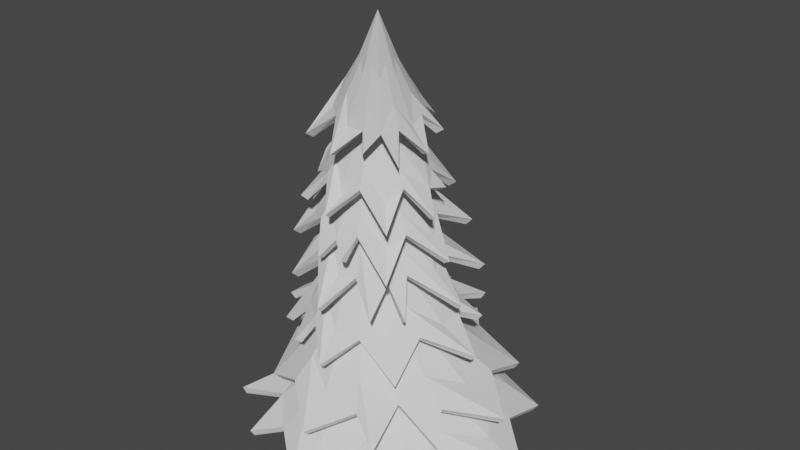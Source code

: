 # Source: arbol.blend  (saved by Blender 2.91.10; exported with 4.5.12 LTS)
import bpy
from mathutils import Matrix  # noqa: F401  (used for matrix-valued properties, if any)

bpy.ops.wm.read_factory_settings(use_empty=True)
scene = bpy.context.scene
scene.name = 'Scene'

# ---- collections
col_collection = bpy.data.collections.new('Collection'); scene.collection.children.link(col_collection)

# ---- world
world_world = bpy.data.worlds.new('World'); scene.world = world_world
world_world.use_nodes = True; world_world.node_tree.nodes.clear()
_N = world_world.node_tree.nodes; _L = world_world.node_tree.links
n0 = _N.new('ShaderNodeOutputWorld'); n0.name = 'World Output'; n0.location = (300, 300)
n1 = _N.new('ShaderNodeBackground'); n1.name = 'Background'; n1.location = (10, 300)
n1.inputs[0].default_value = (0.05088, 0.05088, 0.05088, 1.0)
_L.new(n1.outputs[0], n0.inputs[0])
n0.is_active_output = True
world_world.color = (0.05088, 0.05088, 0.05088)
world_world.use_sun_shadow = False
world_world.sun_shadow_jitter_overblur = 0.0

# ---- meshes
me_cylinder_001 = bpy.data.meshes.new('Cylinder.001')
me_cylinder_001.from_pydata([(0.13, 2.674, -1.0), (0.8692, 1.987, -1.0), (2.131, 1.936, -1.0), (2.02, 0.8367, -1.0), (2.447, -0.06502, -1.0), (2.02, -0.8367, -1.0), (1.871, -2.001, -1.0), (0.8367, -2.02, -1.0), (2.859e-07, -2.577, -1.0), (-0.6416, -1.922, -1.0), (1.678, -2.308, 13.93), (-1.871, -1.969, -1.0), (-2.02, -0.8367, -1.0), (-2.479, -0.2926, -1.0), (-2.02, 0.8367, -1.0), (-2.294, 1.579, -1.0), (-0.8367, 2.02, -1.0), (0.6719, -1.084, 12.49), (0.264, 1.401, 0.741), (0.216, -0.647, 10.74), (-0.3359, -0.1855, 8.269), (-0.5999, 0.2129, 5.918), (-0.192, 0.7913, 3.427), (0.7335, 1.304, 0.7783), (0.804, -1.098, 12.45), (0.1642, 0.7063, 3.482), (-0.3351, 0.1632, 5.875), (-0.1299, -0.2236, 8.237), (0.3661, -0.6697, 10.71), (1.132, 1.034, 0.7944), (0.916, -1.16, 12.4), (0.4661, 0.4928, 3.499), (-0.1106, 0.01499, 5.829), (0.04475, -0.3381, 8.2), (0.4935, -0.7482, 10.66), (1.398, 0.6339, 0.7869), (0.9909, -1.261, 12.34), (0.6679, 0.1831, 3.477), (0.03937, -0.2091, 5.788), (0.1615, -0.5116, 8.165), (0.5785, -0.8707, 10.62), (1.491, 0.163, 0.7569), (1.017, -1.386, 12.29), (0.7387, -0.1754, 3.418), (0.09204, -0.4751, 5.757), (0.2024, -0.7177, 8.137), (0.6084, -1.018, 10.58), (1.398, -0.3063, 0.709), (0.9909, -1.516, 12.24), (0.6679, -0.5283, 3.331), (0.03937, -0.7423, 5.742), (0.1615, -0.925, 8.12), (0.5785, -1.169, 10.55), (1.132, -0.7027, 0.6505), (0.916, -1.63, 12.22), (0.4661, -0.8218, 3.23), (-0.1106, -0.9702, 5.744), (0.04475, -1.102, 8.117), (0.4935, -1.299, 10.53), (0.7335, -0.9659, 0.5902), (0.804, -1.712, 12.22), (0.1642, -1.011, 3.129), (-0.3351, -1.124, 5.763), (-0.1299, -1.222, 8.128), (0.3661, -1.39, 10.54), (0.264, -1.056, 0.5374), (0.6719, -1.749, 12.24), (-0.192, -1.068, 3.046), (-0.5999, -1.18, 5.797), (-0.3359, -1.266, 8.151), (0.216, -1.426, 10.56), (-0.2056, -0.9584, 0.5001), (0.5398, -1.735, 12.28), (-0.5481, -0.9828, 2.991), (-0.8647, -1.131, 5.84), (-0.542, -1.228, 8.183), (0.06579, -1.404, 10.6), (-0.6036, -0.6889, 0.484), (0.4278, -1.673, 12.33), (-0.8501, -0.7692, 2.973), (-1.089, -0.9825, 5.886), (-0.7167, -1.113, 8.219), (-0.06152, -1.325, 10.64), (-0.8696, -0.2883, 0.4915), (0.3529, -1.572, 12.39), (-1.052, -0.4596, 2.996), (-1.239, -0.7584, 5.927), (-0.8334, -0.9397, 8.254), (-0.1466, -1.203, 10.69), (-0.963, 0.1825, 0.5215), (0.3267, -1.447, 12.45), (-1.123, -0.101, 3.055), (-1.292, -0.4925, 5.958), (-0.8743, -0.7336, 8.282), (-0.1765, -1.055, 10.73), (-0.8696, 0.6519, 0.5694), (0.3529, -1.318, 12.49), (-1.052, 0.2519, 3.142), (-1.239, -0.2252, 5.973), (-0.8334, -0.5263, 8.299), (-0.1466, -0.9044, 10.76), (-0.6036, 1.048, 0.6279), (0.4278, -1.203, 12.51), (-0.8501, 0.5454, 3.243), (-1.089, 0.002667, 5.971), (-0.7167, -0.3493, 8.303), (-0.06152, -0.774, 10.77), (-0.2056, 1.311, 0.6882), (0.5398, -1.122, 12.52), (-0.5481, 0.7348, 3.343), (-0.8647, 0.1565, 5.952), (-0.542, -0.2297, 8.292), (0.06579, -0.6837, 10.77)], [], [(16, 107, 18, 0), (2, 29, 35, 3), (3, 35, 41, 4), (4, 41, 47, 5), (5, 47, 53, 6), (6, 53, 59, 7), (7, 59, 65, 8), (8, 65, 71, 9), (9, 71, 77, 11), (11, 77, 83, 12), (12, 83, 89, 13), (13, 89, 95, 14), (14, 95, 101, 15), (15, 101, 107, 16), (0, 18, 23, 1), (0, 1, 2, 3, 4, 5, 6, 7, 8, 9, 11, 12, 13, 14, 15, 16), (1, 23, 29, 2), (102, 10, 108), (96, 10, 102), (90, 10, 96), (84, 10, 90), (78, 10, 84), (72, 10, 78), (66, 10, 72), (60, 10, 66), (54, 10, 60), (48, 10, 54), (42, 10, 48), (36, 10, 42), (30, 10, 36), (24, 10, 30), (17, 10, 24), (108, 17, 19, 112), (112, 19, 20, 111), (111, 20, 21, 110), (110, 21, 22, 109), (109, 22, 18, 107), (102, 108, 112, 106), (106, 112, 111, 105), (105, 111, 110, 104), (104, 110, 109, 103), (103, 109, 107, 101), (96, 102, 106, 100), (100, 106, 105, 99), (99, 105, 104, 98), (98, 104, 103, 97), (97, 103, 101, 95), (90, 96, 100, 94), (94, 100, 99, 93), (93, 99, 98, 92), (92, 98, 97, 91), (91, 97, 95, 89), (84, 90, 94, 88), (88, 94, 93, 87), (87, 93, 92, 86), (86, 92, 91, 85), (85, 91, 89, 83), (78, 84, 88, 82), (82, 88, 87, 81), (81, 87, 86, 80), (80, 86, 85, 79), (79, 85, 83, 77), (72, 78, 82, 76), (76, 82, 81, 75), (75, 81, 80, 74), (74, 80, 79, 73), (73, 79, 77, 71), (66, 72, 76, 70), (70, 76, 75, 69), (69, 75, 74, 68), (68, 74, 73, 67), (67, 73, 71, 65), (60, 66, 70, 64), (64, 70, 69, 63), (63, 69, 68, 62), (62, 68, 67, 61), (61, 67, 65, 59), (54, 60, 64, 58), (58, 64, 63, 57), (57, 63, 62, 56), (56, 62, 61, 55), (55, 61, 59, 53), (48, 54, 58, 52), (52, 58, 57, 51), (51, 57, 56, 50), (50, 56, 55, 49), (49, 55, 53, 47), (42, 48, 52, 46), (46, 52, 51, 45), (45, 51, 50, 44), (44, 50, 49, 43), (43, 49, 47, 41), (36, 42, 46, 40), (40, 46, 45, 39), (39, 45, 44, 38), (38, 44, 43, 37), (37, 43, 41, 35), (30, 36, 40, 34), (34, 40, 39, 33), (33, 39, 38, 32), (32, 38, 37, 31), (31, 37, 35, 29), (24, 30, 34, 28), (28, 34, 33, 27), (27, 33, 32, 26), (26, 32, 31, 25), (25, 31, 29, 23), (17, 24, 28, 19), (19, 28, 27, 20), (20, 27, 26, 21), (21, 26, 25, 22), (22, 25, 23, 18), (108, 10, 17)])
_uv = me_cylinder_001.uv_layers.new(name='UVMap')
_uv.uv.foreach_set('vector', [0.0625, 0.5, 0.0625, 0.5503, 0.0, 0.5503, 0.0, 0.5, 0.875, 0.5, 0.875, 0.5503, 0.8125, 0.5503, 0.8125, 0.5, 0.8125, 0.5, 0.8125, 0.5503, 0.75, 0.5503, 0.75, 0.5, 0.75, 0.5, 0.75, 0.5503, 0.6875, 0.5503, 0.6875, 0.5, 0.6875, 0.5, 0.6875, 0.5503, 0.625, 0.5503, 0.625, 0.5, 0.625, 0.5, 0.625, 0.5503, 0.5625, 0.5503, 0.5625, 0.5, 0.5625, 0.5, 0.5625, 0.5503, 0.5, 0.5503, 0.5, 0.5, 0.5, 0.5, 0.5, 0.5503, 0.4375, 0.5503, 0.4375, 0.5, 0.4375, 0.5, 0.4375, 0.5503, 0.375, 0.5503, 0.375, 0.5, 0.375, 0.5, 0.375, 0.5503, 0.3125, 0.5503, 0.3125, 0.5, 0.3125, 0.5, 0.3125, 0.5503, 0.25, 0.5503, 0.25, 0.5, 0.25, 0.5, 0.25, 0.5503, 0.1875, 0.5503, 0.1875, 0.5, 0.1875, 0.5, 0.1875, 0.5503, 0.125, 0.5503, 0.125, 0.5, 0.125, 0.5, 0.125, 0.5503, 0.0625, 0.5503, 0.0625, 0.5, 1.0, 0.5, 1.0, 0.5503, 0.9375, 0.5503, 0.9375, 0.5, 0.75, 0.49, 0.8418, 0.4717, 0.9197, 0.4197, 0.9717, 0.3418, 0.99, 0.25, 0.9717, 0.1582, 0.9197, 0.08029, 0.8418, 0.02827, 0.75, 0.01, 0.6582, 0.02827, 0.5803, 0.08029, 0.5283, 0.1582, 0.51, 0.25, 0.5283, 0.3418, 0.5803, 0.4197, 0.6582, 0.4717, 0.9375, 0.5, 0.9375, 0.5503, 0.875, 0.5503, 0.875, 0.5, 0.125, 0.9497, 0.0625, 1.0, 0.0625, 0.9497, 0.1875, 0.9497, 0.125, 1.0, 0.125, 0.9497, 0.25, 0.9497, 0.1875, 1.0, 0.1875, 0.9497, 0.3125, 0.9497, 0.25, 1.0, 0.25, 0.9497, 0.375, 0.9497, 0.3125, 1.0, 0.3125, 0.9497, 0.4375, 0.9497, 0.375, 1.0, 0.375, 0.9497, 0.5, 0.9497, 0.4375, 1.0, 0.4375, 0.9497, 0.5625, 0.9497, 0.5, 1.0, 0.5, 0.9497, 0.625, 0.9497, 0.5625, 1.0, 0.5625, 0.9497, 0.6875, 0.9497, 0.625, 1.0, 0.625, 0.9497, 0.75, 0.9497, 0.6875, 1.0, 0.6875, 0.9497, 0.8125, 0.9497, 0.75, 1.0, 0.75, 0.9497, 0.875, 0.9497, 0.8125, 1.0, 0.8125, 0.9497, 0.9375, 0.9497, 0.875, 1.0, 0.875, 0.9497, 1.0, 0.9497, 0.9375, 1.0, 0.9375, 0.9497, 0.0625, 0.9497, 0.0, 0.9497, 0.0, 0.8698, 0.0625, 0.8698, 0.0625, 0.8698, 0.0, 0.8698, 0.0, 0.7899, 0.0625, 0.7899, 0.0625, 0.7899, 0.0, 0.7899, 0.0, 0.7101, 0.0625, 0.7101, 0.0625, 0.7101, 0.0, 0.7101, 0.0, 0.6302, 0.0625, 0.6302, 0.0625, 0.6302, 0.0, 0.6302, 0.0, 0.5503, 0.0625, 0.5503, 0.125, 0.9497, 0.0625, 0.9497, 0.0625, 0.8698, 0.125, 0.8698, 0.125, 0.8698, 0.0625, 0.8698, 0.0625, 0.7899, 0.125, 0.7899, 0.125, 0.7899, 0.0625, 0.7899, 0.0625, 0.7101, 0.125, 0.7101, 0.125, 0.7101, 0.0625, 0.7101, 0.0625, 0.6302, 0.125, 0.6302, 0.125, 0.6302, 0.0625, 0.6302, 0.0625, 0.5503, 0.125, 0.5503, 0.1875, 0.9497, 0.125, 0.9497, 0.125, 0.8698, 0.1875, 0.8698, 0.1875, 0.8698, 0.125, 0.8698, 0.125, 0.7899, 0.1875, 0.7899, 0.1875, 0.7899, 0.125, 0.7899, 0.125, 0.7101, 0.1875, 0.7101, 0.1875, 0.7101, 0.125, 0.7101, 0.125, 0.6302, 0.1875, 0.6302, 0.1875, 0.6302, 0.125, 0.6302, 0.125, 0.5503, 0.1875, 0.5503, 0.25, 0.9497, 0.1875, 0.9497, 0.1875, 0.8698, 0.25, 0.8698, 0.25, 0.8698, 0.1875, 0.8698, 0.1875, 0.7899, 0.25, 0.7899, 0.25, 0.7899, 0.1875, 0.7899, 0.1875, 0.7101, 0.25, 0.7101, 0.25, 0.7101, 0.1875, 0.7101, 0.1875, 0.6302, 0.25, 0.6302, 0.25, 0.6302, 0.1875, 0.6302, 0.1875, 0.5503, 0.25, 0.5503, 0.3125, 0.9497, 0.25, 0.9497, 0.25, 0.8698, 0.3125, 0.8698, 0.3125, 0.8698, 0.25, 0.8698, 0.25, 0.7899, 0.3125, 0.7899, 0.3125, 0.7899, 0.25, 0.7899, 0.25, 0.7101, 0.3125, 0.7101, 0.3125, 0.7101, 0.25, 0.7101, 0.25, 0.6302, 0.3125, 0.6302, 0.3125, 0.6302, 0.25, 0.6302, 0.25, 0.5503, 0.3125, 0.5503, 0.375, 0.9497, 0.3125, 0.9497, 0.3125, 0.8698, 0.375, 0.8698, 0.375, 0.8698, 0.3125, 0.8698, 0.3125, 0.7899, 0.375, 0.7899, 0.375, 0.7899, 0.3125, 0.7899, 0.3125, 0.7101, 0.375, 0.7101, 0.375, 0.7101, 0.3125, 0.7101, 0.3125, 0.6302, 0.375, 0.6302, 0.375, 0.6302, 0.3125, 0.6302, 0.3125, 0.5503, 0.375, 0.5503, 0.4375, 0.9497, 0.375, 0.9497, 0.375, 0.8698, 0.4375, 0.8698, 0.4375, 0.8698, 0.375, 0.8698, 0.375, 0.7899, 0.4375, 0.7899, 0.4375, 0.7899, 0.375, 0.7899, 0.375, 0.7101, 0.4375, 0.7101, 0.4375, 0.7101, 0.375, 0.7101, 0.375, 0.6302, 0.4375, 0.6302, 0.4375, 0.6302, 0.375, 0.6302, 0.375, 0.5503, 0.4375, 0.5503, 0.5, 0.9497, 0.4375, 0.9497, 0.4375, 0.8698, 0.5, 0.8698, 0.5, 0.8698, 0.4375, 0.8698, 0.4375, 0.7899, 0.5, 0.7899, 0.5, 0.7899, 0.4375, 0.7899, 0.4375, 0.7101, 0.5, 0.7101, 0.5, 0.7101, 0.4375, 0.7101, 0.4375, 0.6302, 0.5, 0.6302, 0.5, 0.6302, 0.4375, 0.6302, 0.4375, 0.5503, 0.5, 0.5503, 0.5625, 0.9497, 0.5, 0.9497, 0.5, 0.8698, 0.5625, 0.8698, 0.5625, 0.8698, 0.5, 0.8698, 0.5, 0.7899, 0.5625, 0.7899, 0.5625, 0.7899, 0.5, 0.7899, 0.5, 0.7101, 0.5625, 0.7101, 0.5625, 0.7101, 0.5, 0.7101, 0.5, 0.6302, 0.5625, 0.6302, 0.5625, 0.6302, 0.5, 0.6302, 0.5, 0.5503, 0.5625, 0.5503, 0.625, 0.9497, 0.5625, 0.9497, 0.5625, 0.8698, 0.625, 0.8698, 0.625, 0.8698, 0.5625, 0.8698, 0.5625, 0.7899, 0.625, 0.7899, 0.625, 0.7899, 0.5625, 0.7899, 0.5625, 0.7101, 0.625, 0.7101, 0.625, 0.7101, 0.5625, 0.7101, 0.5625, 0.6302, 0.625, 0.6302, 0.625, 0.6302, 0.5625, 0.6302, 0.5625, 0.5503, 0.625, 0.5503, 0.6875, 0.9497, 0.625, 0.9497, 0.625, 0.8698, 0.6875, 0.8698, 0.6875, 0.8698, 0.625, 0.8698, 0.625, 0.7899, 0.6875, 0.7899, 0.6875, 0.7899, 0.625, 0.7899, 0.625, 0.7101, 0.6875, 0.7101, 0.6875, 0.7101, 0.625, 0.7101, 0.625, 0.6302, 0.6875, 0.6302, 0.6875, 0.6302, 0.625, 0.6302, 0.625, 0.5503, 0.6875, 0.5503, 0.75, 0.9497, 0.6875, 0.9497, 0.6875, 0.8698, 0.75, 0.8698, 0.75, 0.8698, 0.6875, 0.8698, 0.6875, 0.7899, 0.75, 0.7899, 0.75, 0.7899, 0.6875, 0.7899, 0.6875, 0.7101, 0.75, 0.7101, 0.75, 0.7101, 0.6875, 0.7101, 0.6875, 0.6302, 0.75, 0.6302, 0.75, 0.6302, 0.6875, 0.6302, 0.6875, 0.5503, 0.75, 0.5503, 0.8125, 0.9497, 0.75, 0.9497, 0.75, 0.8698, 0.8125, 0.8698, 0.8125, 0.8698, 0.75, 0.8698, 0.75, 0.7899, 0.8125, 0.7899, 0.8125, 0.7899, 0.75, 0.7899, 0.75, 0.7101, 0.8125, 0.7101, 0.8125, 0.7101, 0.75, 0.7101, 0.75, 0.6302, 0.8125, 0.6302, 0.8125, 0.6302, 0.75, 0.6302, 0.75, 0.5503, 0.8125, 0.5503, 0.875, 0.9497, 0.8125, 0.9497, 0.8125, 0.8698, 0.875, 0.8698, 0.875, 0.8698, 0.8125, 0.8698, 0.8125, 0.7899, 0.875, 0.7899, 0.875, 0.7899, 0.8125, 0.7899, 0.8125, 0.7101, 0.875, 0.7101, 0.875, 0.7101, 0.8125, 0.7101, 0.8125, 0.6302, 0.875, 0.6302, 0.875, 0.6302, 0.8125, 0.6302, 0.8125, 0.5503, 0.875, 0.5503, 0.9375, 0.9497, 0.875, 0.9497, 0.875, 0.8698, 0.9375, 0.8698, 0.9375, 0.8698, 0.875, 0.8698, 0.875, 0.7899, 0.9375, 0.7899, 0.9375, 0.7899, 0.875, 0.7899, 0.875, 0.7101, 0.9375, 0.7101, 0.9375, 0.7101, 0.875, 0.7101, 0.875, 0.6302, 0.9375, 0.6302, 0.9375, 0.6302, 0.875, 0.6302, 0.875, 0.5503, 0.9375, 0.5503, 1.0, 0.9497, 0.9375, 0.9497, 0.9375, 0.8698, 1.0, 0.8698, 1.0, 0.8698, 0.9375, 0.8698, 0.9375, 0.7899, 1.0, 0.7899, 1.0, 0.7899, 0.9375, 0.7899, 0.9375, 0.7101, 1.0, 0.7101, 1.0, 0.7101, 0.9375, 0.7101, 0.9375, 0.6302, 1.0, 0.6302, 1.0, 0.6302, 0.9375, 0.6302, 0.9375, 0.5503, 1.0, 0.5503, 0.0625, 0.9497, 0.0, 1.0, 0.0, 0.9497])
me_cylinder_001.use_remesh_fix_poles = True
me_cylinder_001.use_remesh_preserve_attributes = False
me_cylinder_001.use_mirror_vertex_groups = False
me_cylinder_001.update()
me_cylinder_002 = bpy.data.meshes.new('Cylinder.002')
me_cylinder_002.from_pydata([(-0.411, 4.542, -4.045), (0.1288, 0.7237, -0.6983), (1.708, 3.793, -4.007), (0.4287, 0.6644, -0.6679), (3.308, 3.916, -4.903), (0.6852, 0.4956, -0.6597), (3.517, 1.976, -4.096), (0.8593, 0.243, -0.6751), (4.84, 0.8768, -4.71), (0.9246, -0.05492, -0.7116), (3.512, -0.5872, -4.149), (0.871, -0.3529, -0.7637), (2.762, -2.916, -4.752), (0.7067, -0.6055, -0.8235), (1.697, -2.396, -4.135), (0.4568, -0.7743, -0.8818), (0.4785, -3.453, -4.796), (0.1592, -0.8335, -0.9299), (-0.8649, -2.39, -4.061), (-0.1407, -0.7743, -0.9603), (-2.329, -1.92, -4.717), (-0.3972, -0.6055, -0.9685), (-2.674, -0.5739, -3.972), (-0.5714, -0.3529, -0.9532), (-3.746, 0.8947, -4.393), (-0.6366, -0.05492, -0.9167), (-2.669, 1.99, -3.919), (-0.583, 0.243, -0.8645), (-2.313, 4.066, -4.426), (-0.4187, 0.4956, -0.8048), (-0.854, 3.798, -3.933), (-0.1688, 0.6644, -0.7464), (0.4232, 3.725, -3.756), (1.356, 2.936, -3.231), (2.567, 2.832, -3.835), (2.75, 1.538, -3.298), (3.451, 0.6842, -3.905), (2.749, -0.435, -3.352), (2.559, -1.46, -3.925), (1.354, -1.827, -3.364), (0.4126, -2.344, -3.882), (-0.6192, -1.823, -3.325), (-1.731, -1.451, -3.803), (-2.013, -0.4253, -3.258), (-2.616, 0.6972, -3.733), (-2.012, 1.548, -3.204), (-1.723, 2.841, -3.714), (-0.6164, 2.94, -3.193), (0.811, 4.9, -4.061), (3.971, -1.356, -4.905), (0.3206, 2.547, -2.694), (0.9911, 2.043, -2.362), (1.818, 1.924, -2.73), (1.987, 1.048, -2.405), (2.439, 0.4265, -2.79), (1.99, -0.3577, -2.467), (1.82, -1.069, -2.838), (0.9985, -1.35, -2.512), (0.324, -1.686, -2.847), (-0.4071, -1.347, -2.514), (-1.173, -1.063, -2.811), (-1.403, -0.3517, -2.471), (-1.794, 0.4345, -2.751), (-1.406, 1.054, -2.409), (-1.176, 1.93, -2.703), (-0.4145, 2.046, -2.363)], [], [(50, 1, 3, 51), (51, 3, 5, 52), (52, 5, 7, 53), (53, 7, 9, 54), (54, 9, 11, 55), (55, 11, 13, 56), (56, 13, 15, 57), (57, 15, 17, 58), (58, 17, 19, 59), (59, 19, 21, 60), (60, 21, 23, 61), (61, 23, 25, 62), (62, 25, 27, 63), (63, 27, 29, 64), (64, 29, 31, 65), (65, 31, 1, 50), (30, 47, 32, 0), (28, 46, 47, 30), (26, 45, 46, 28), (24, 44, 45, 26), (22, 43, 44, 24), (20, 42, 43, 22), (18, 41, 42, 20), (16, 40, 41, 18), (14, 39, 40, 16), (12, 38, 39, 14), (10, 37, 38, 49), (8, 36, 37, 10), (6, 35, 36, 8), (4, 34, 35, 6), (2, 33, 34, 4), (48, 32, 33, 2), (47, 65, 50, 32), (46, 64, 65, 47), (45, 63, 64, 46), (44, 62, 63, 45), (43, 61, 62, 44), (42, 60, 61, 43), (41, 59, 60, 42), (40, 58, 59, 41), (39, 57, 58, 40), (38, 56, 57, 39), (37, 55, 56, 38), (36, 54, 55, 37), (35, 53, 54, 36), (34, 52, 53, 35), (33, 51, 52, 34), (32, 50, 51, 33)])
_uv = me_cylinder_002.uv_layers.new(name='UVMap')
_uv.uv.foreach_set('vector', [1.0, 0.7382, 1.0, 1.0, 0.9375, 1.0, 0.9375, 0.7896, 0.9375, 0.7896, 0.9375, 1.0, 0.875, 1.0, 0.875, 0.7382, 0.875, 0.7382, 0.875, 1.0, 0.8125, 1.0, 0.8125, 0.7896, 0.8125, 0.7896, 0.8125, 1.0, 0.75, 1.0, 0.75, 0.7382, 0.75, 0.7382, 0.75, 1.0, 0.6875, 1.0, 0.6875, 0.7896, 0.6875, 0.7896, 0.6875, 1.0, 0.625, 1.0, 0.625, 0.7382, 0.625, 0.7382, 0.625, 1.0, 0.5625, 1.0, 0.5625, 0.7896, 0.5625, 0.7896, 0.5625, 1.0, 0.5, 1.0, 0.5, 0.7382, 0.5, 0.7382, 0.5, 1.0, 0.4375, 1.0, 0.4375, 0.7896, 0.4375, 0.7896, 0.4375, 1.0, 0.375, 1.0, 0.375, 0.7382, 0.375, 0.7382, 0.375, 1.0, 0.3125, 1.0, 0.3125, 0.7896, 0.3125, 0.7896, 0.3125, 1.0, 0.25, 1.0, 0.25, 0.7382, 0.25, 0.7382, 0.25, 1.0, 0.1875, 1.0, 0.1875, 0.7896, 0.1875, 0.7896, 0.1875, 1.0, 0.125, 1.0, 0.125, 0.7382, 0.125, 0.7382, 0.125, 1.0, 0.0625, 1.0, 0.0625, 0.7896, 0.0625, 0.7896, 0.0625, 1.0, 0.0, 1.0, 0.0, 0.7382, 0.0625, 0.5981, 0.0625, 0.6786, 0.0, 0.6001, 0.0, 0.5, 0.125, 0.5, 0.125, 0.6001, 0.0625, 0.6786, 0.0625, 0.5981, 0.1875, 0.5981, 0.1875, 0.6786, 0.125, 0.6001, 0.125, 0.5, 0.25, 0.5, 0.25, 0.6001, 0.1875, 0.6786, 0.1875, 0.5981, 0.3125, 0.5981, 0.3125, 0.6786, 0.25, 0.6001, 0.25, 0.5, 0.375, 0.5, 0.375, 0.6001, 0.3125, 0.6786, 0.3125, 0.5981, 0.4375, 0.5981, 0.4375, 0.6786, 0.375, 0.6001, 0.375, 0.5, 0.5, 0.5, 0.5, 0.6001, 0.4375, 0.6786, 0.4375, 0.5981, 0.5625, 0.5981, 0.5625, 0.6786, 0.5, 0.6001, 0.5, 0.5, 0.625, 0.5, 0.625, 0.6001, 0.5625, 0.6786, 0.5625, 0.5981, 0.6875, 0.5981, 0.6875, 0.6786, 0.625, 0.6001, 0.625, 0.5, 0.75, 0.5, 0.75, 0.6001, 0.6875, 0.6786, 0.6875, 0.5981, 0.8125, 0.5981, 0.8125, 0.6786, 0.75, 0.6001, 0.75, 0.5, 0.875, 0.5, 0.875, 0.6001, 0.8125, 0.6786, 0.8125, 0.5981, 0.9375, 0.5981, 0.9375, 0.6786, 0.875, 0.6001, 0.875, 0.5, 1.0, 0.5, 1.0, 0.6001, 0.9375, 0.6786, 0.9375, 0.5981, 0.0625, 0.6786, 0.0625, 0.7896, 0.0, 0.7382, 0.0, 0.6001, 0.125, 0.6001, 0.125, 0.7382, 0.0625, 0.7896, 0.0625, 0.6786, 0.1875, 0.6786, 0.1875, 0.7896, 0.125, 0.7382, 0.125, 0.6001, 0.25, 0.6001, 0.25, 0.7382, 0.1875, 0.7896, 0.1875, 0.6786, 0.3125, 0.6786, 0.3125, 0.7896, 0.25, 0.7382, 0.25, 0.6001, 0.375, 0.6001, 0.375, 0.7382, 0.3125, 0.7896, 0.3125, 0.6786, 0.4375, 0.6786, 0.4375, 0.7896, 0.375, 0.7382, 0.375, 0.6001, 0.5, 0.6001, 0.5, 0.7382, 0.4375, 0.7896, 0.4375, 0.6786, 0.5625, 0.6786, 0.5625, 0.7896, 0.5, 0.7382, 0.5, 0.6001, 0.625, 0.6001, 0.625, 0.7382, 0.5625, 0.7896, 0.5625, 0.6786, 0.6875, 0.6786, 0.6875, 0.7896, 0.625, 0.7382, 0.625, 0.6001, 0.75, 0.6001, 0.75, 0.7382, 0.6875, 0.7896, 0.6875, 0.6786, 0.8125, 0.6786, 0.8125, 0.7896, 0.75, 0.7382, 0.75, 0.6001, 0.875, 0.6001, 0.875, 0.7382, 0.8125, 0.7896, 0.8125, 0.6786, 0.9375, 0.6786, 0.9375, 0.7896, 0.875, 0.7382, 0.875, 0.6001, 1.0, 0.6001, 1.0, 0.7382, 0.9375, 0.7896, 0.9375, 0.6786])
me_cylinder_002.use_remesh_fix_poles = True
me_cylinder_002.use_remesh_preserve_attributes = False
me_cylinder_002.use_mirror_vertex_groups = False
me_cylinder_002.update()
me_cylinder_003 = bpy.data.meshes.new('Cylinder.003')
me_cylinder_003.from_pydata([(-0.1272, 5.947, -2.572), (-0.3973, 1.274, 0.7845), (1.279, 4.377, -2.127), (-0.06219, 1.208, 0.7595), (3.242, 4.228, -2.901), (0.221, 1.02, 0.7186), (3.391, 2.25, -2.225), (0.4092, 0.738, 0.6679), (4.907, 0.8475, -2.632), (0.4737, 0.4058, 0.6151), (3.38, -0.7474, -2.254), (0.4047, 0.07363, 0.5683), (2.945, -3.182, -2.554), (0.2128, -0.208, 0.5347), (1.253, -2.86, -2.196), (-0.07297, -0.3961, 0.5192), (-0.1608, -4.132, -2.498), (-0.409, -0.4622, 0.5244), (-1.744, -2.85, -2.085), (-0.7441, -0.3961, 0.5494), (-4.517, -2.002, -2.291), (-1.027, -0.208, 0.5903), (-3.856, -0.7238, -1.987), (-1.215, 0.07363, 0.641), (-5.05, 0.8802, -2.524), (-1.28, 0.4058, 0.6938), (-3.845, 2.274, -1.958), (-1.211, 0.738, 0.7406), (-2.638, 5.173, -2.163), (-1.019, 1.02, 0.7742), (-1.718, 4.387, -2.016), (-0.7333, 1.208, 0.7897), (-0.05987, 4.505, -1.847), (1.05, 3.547, -1.365), (2.569, 3.406, -1.953), (2.711, 1.875, -1.453), (3.65, 0.7681, -2.013), (2.702, -0.4828, -1.491), (2.55, -1.862, -1.994), (1.028, -2.145, -1.455), (-0.08695, -2.944, -1.905), (-1.33, -2.137, -1.367), (-2.716, -1.845, -1.8), (-2.991, -0.465, -1.278), (-3.797, 0.7928, -1.739), (-2.982, 1.893, -1.241), (-2.697, 3.423, -1.759), (-1.308, 3.554, -1.277), (-2.753, -3.347, -2.446), (4.079, -1.997, -2.802), (-4.353, 3.715, -2.294), (-0.178, 3.217, -0.9358), (0.6116, 2.607, -0.6476), (1.636, 2.46, -1.022), (1.784, 1.429, -0.7314), (2.381, 0.6425, -1.092), (1.777, -0.2327, -0.7862), (1.621, -1.17, -1.106), (0.5948, -1.405, -0.78), (-0.1984, -1.917, -1.055), (-1.07, -1.4, -0.7163), (-2.012, -1.16, -0.9691), (-2.242, -0.2218, -0.6325), (-2.757, 0.6576, -0.8986), (-2.235, 1.44, -0.5777), (-1.998, 2.471, -0.8848), (-1.053, 2.612, -0.5839)], [], [(51, 1, 3, 52), (52, 3, 5, 53), (53, 5, 7, 54), (54, 7, 9, 55), (55, 9, 11, 56), (56, 11, 13, 57), (57, 13, 15, 58), (58, 15, 17, 59), (59, 17, 19, 60), (60, 19, 21, 61), (61, 21, 23, 62), (62, 23, 25, 63), (63, 25, 27, 64), (64, 27, 29, 65), (65, 29, 31, 66), (66, 31, 1, 51), (30, 47, 32, 0), (28, 46, 47, 30), (26, 45, 46, 50), (24, 44, 45, 26), (22, 43, 44, 24), (20, 42, 43, 22), (18, 41, 42, 48), (16, 40, 41, 18), (14, 39, 40, 16), (12, 38, 39, 14), (10, 37, 38, 49), (8, 36, 37, 10), (6, 35, 36, 8), (4, 34, 35, 6), (2, 33, 34, 4), (0, 32, 33, 2), (47, 66, 51, 32), (46, 65, 66, 47), (45, 64, 65, 46), (44, 63, 64, 45), (43, 62, 63, 44), (42, 61, 62, 43), (41, 60, 61, 42), (40, 59, 60, 41), (39, 58, 59, 40), (38, 57, 58, 39), (37, 56, 57, 38), (36, 55, 56, 37), (35, 54, 55, 36), (34, 53, 54, 35), (33, 52, 53, 34), (32, 51, 52, 33)])
_uv = me_cylinder_003.uv_layers.new(name='UVMap')
_uv.uv.foreach_set('vector', [1.0, 0.729, 1.0, 1.0, 0.9375, 1.0, 0.9375, 0.7885, 0.9375, 0.7885, 0.9375, 1.0, 0.875, 1.0, 0.875, 0.729, 0.875, 0.729, 0.875, 1.0, 0.8125, 1.0, 0.8125, 0.7885, 0.8125, 0.7885, 0.8125, 1.0, 0.75, 1.0, 0.75, 0.729, 0.75, 0.729, 0.75, 1.0, 0.6875, 1.0, 0.6875, 0.7885, 0.6875, 0.7885, 0.6875, 1.0, 0.625, 1.0, 0.625, 0.729, 0.625, 0.729, 0.625, 1.0, 0.5625, 1.0, 0.5625, 0.7885, 0.5625, 0.7885, 0.5625, 1.0, 0.5, 1.0, 0.5, 0.729, 0.5, 0.729, 0.5, 1.0, 0.4375, 1.0, 0.4375, 0.7885, 0.4375, 0.7885, 0.4375, 1.0, 0.375, 1.0, 0.375, 0.729, 0.375, 0.729, 0.375, 1.0, 0.3125, 1.0, 0.3125, 0.7885, 0.3125, 0.7885, 0.3125, 1.0, 0.25, 1.0, 0.25, 0.729, 0.25, 0.729, 0.25, 1.0, 0.1875, 1.0, 0.1875, 0.7885, 0.1875, 0.7885, 0.1875, 1.0, 0.125, 1.0, 0.125, 0.729, 0.125, 0.729, 0.125, 1.0, 0.0625, 1.0, 0.0625, 0.7885, 0.0625, 0.7885, 0.0625, 1.0, 0.0, 1.0, 0.0, 0.729, 0.0625, 0.6098, 0.0625, 0.6776, 0.0, 0.5869, 0.0, 0.5, 0.125, 0.5, 0.125, 0.5869, 0.0625, 0.6776, 0.0625, 0.6098, 0.1875, 0.6098, 0.1875, 0.6776, 0.125, 0.5869, 0.125, 0.5, 0.25, 0.5, 0.25, 0.5869, 0.1875, 0.6776, 0.1875, 0.6098, 0.3125, 0.6098, 0.3125, 0.6776, 0.25, 0.5869, 0.25, 0.5, 0.375, 0.5, 0.375, 0.5869, 0.3125, 0.6776, 0.3125, 0.6098, 0.4375, 0.6098, 0.4375, 0.6776, 0.375, 0.5869, 0.375, 0.5, 0.5, 0.5, 0.5, 0.5869, 0.4375, 0.6776, 0.4375, 0.6098, 0.5625, 0.6098, 0.5625, 0.6776, 0.5, 0.5869, 0.5, 0.5, 0.625, 0.5, 0.625, 0.5869, 0.5625, 0.6776, 0.5625, 0.6098, 0.6875, 0.6098, 0.6875, 0.6776, 0.625, 0.5869, 0.625, 0.5, 0.75, 0.5, 0.75, 0.5869, 0.6875, 0.6776, 0.6875, 0.6098, 0.8125, 0.6098, 0.8125, 0.6776, 0.75, 0.5869, 0.75, 0.5, 0.875, 0.5, 0.875, 0.5869, 0.8125, 0.6776, 0.8125, 0.6098, 0.9375, 0.6098, 0.9375, 0.6776, 0.875, 0.5869, 0.875, 0.5, 1.0, 0.5, 1.0, 0.5869, 0.9375, 0.6776, 0.9375, 0.6098, 0.0625, 0.6776, 0.0625, 0.7885, 0.0, 0.729, 0.0, 0.5869, 0.125, 0.5869, 0.125, 0.729, 0.0625, 0.7885, 0.0625, 0.6776, 0.1875, 0.6776, 0.1875, 0.7885, 0.125, 0.729, 0.125, 0.5869, 0.25, 0.5869, 0.25, 0.729, 0.1875, 0.7885, 0.1875, 0.6776, 0.3125, 0.6776, 0.3125, 0.7885, 0.25, 0.729, 0.25, 0.5869, 0.375, 0.5869, 0.375, 0.729, 0.3125, 0.7885, 0.3125, 0.6776, 0.4375, 0.6776, 0.4375, 0.7885, 0.375, 0.729, 0.375, 0.5869, 0.5, 0.5869, 0.5, 0.729, 0.4375, 0.7885, 0.4375, 0.6776, 0.5625, 0.6776, 0.5625, 0.7885, 0.5, 0.729, 0.5, 0.5869, 0.625, 0.5869, 0.625, 0.729, 0.5625, 0.7885, 0.5625, 0.6776, 0.6875, 0.6776, 0.6875, 0.7885, 0.625, 0.729, 0.625, 0.5869, 0.75, 0.5869, 0.75, 0.729, 0.6875, 0.7885, 0.6875, 0.6776, 0.8125, 0.6776, 0.8125, 0.7885, 0.75, 0.729, 0.75, 0.5869, 0.875, 0.5869, 0.875, 0.729, 0.8125, 0.7885, 0.8125, 0.6776, 0.9375, 0.6776, 0.9375, 0.7885, 0.875, 0.729, 0.875, 0.5869, 1.0, 0.5869, 1.0, 0.729, 0.9375, 0.7885, 0.9375, 0.6776])
me_cylinder_003.use_remesh_fix_poles = True
me_cylinder_003.use_remesh_preserve_attributes = False
me_cylinder_003.use_mirror_vertex_groups = False
me_cylinder_003.update()
me_cylinder_004 = bpy.data.meshes.new('Cylinder.004')
me_cylinder_004.from_pydata([(0.5268, 3.952, -4.511), (0.1887, 0.5676, -0.7221), (1.353, 2.694, -3.764), (0.4248, 0.5202, -0.7703), (2.984, 2.248, -4.291), (0.6226, 0.3852, -0.8252), (2.636, 1.403, -3.872), (0.7518, 0.1833, -0.8784), (3.883, 0.6951, -4.666), (0.7929, -0.05492, -0.9218), (2.628, -0.4198, -3.942), (0.7396, -0.2931, -0.9488), (2.766, -1.753, -4.951), (0.6, -0.4951, -0.9553), (1.334, -1.707, -3.932), (0.3953, -0.63, -0.9403), (0.5099, -2.592, -4.725), (0.1568, -0.6774, -0.9061), (-0.4885, -1.704, -3.848), (-0.0793, -0.63, -0.8579), (-2.256, -1.208, -4.778), (-0.277, -0.4951, -0.803), (-1.771, -0.4128, -3.74), (-0.4063, -0.2931, -0.7499), (-2.457, 1.37, -4.34), (-0.4474, -0.05492, -0.7065), (-1.763, 1.41, -3.67), (-0.3941, 0.1833, -0.6795), (-1.623, 3.12, -4.781), (-0.2545, 0.3852, -0.673), (-0.4691, 2.697, -3.68), (-0.0498, 0.5202, -0.6879), (0.4325, 2.869, -3.732), (1.077, 2.1, -3.025), (2.074, 2.185, -3.826), (2.071, 1.098, -3.124), (2.749, 0.539, -3.914), (2.063, -0.3166, -3.187), (2.061, -1.105, -3.943), (1.058, -1.315, -3.178), (0.4144, -1.784, -3.897), (-0.3558, -1.313, -3.102), (-1.227, -1.1, -3.802), (-1.35, -0.3115, -3.004), (-1.902, 0.5465, -3.714), (-1.342, 1.103, -2.941), (-1.214, 2.19, -3.685), (-0.3364, 2.102, -2.949), (-2.857, -0.3724, -4.471), (-1.047, -2.054, -4.728), (2.276, 3.391, -4.244), (0.3521, 1.983, -2.758), (0.824, 1.489, -2.331), (1.505, 1.503, -2.847), (1.541, 0.7645, -2.424), (1.976, 0.3456, -2.93), (1.532, -0.2586, -2.484), (1.49, -0.8102, -2.958), (0.8032, -0.9811, -2.476), (0.3314, -1.287, -2.915), (-0.2188, -0.9798, -2.404), (-0.8211, -0.8068, -2.825), (-0.9354, -0.2554, -2.311), (-1.292, 0.3503, -2.742), (-0.9268, 0.7677, -2.251), (-0.8065, 1.506, -2.714), (-0.198, 1.49, -2.259)], [], [(51, 1, 3, 52), (52, 3, 5, 53), (53, 5, 7, 54), (54, 7, 9, 55), (55, 9, 11, 56), (56, 11, 13, 57), (57, 13, 15, 58), (58, 15, 17, 59), (59, 17, 19, 60), (60, 19, 21, 61), (61, 21, 23, 62), (62, 23, 25, 63), (63, 25, 27, 64), (64, 27, 29, 65), (65, 29, 31, 66), (66, 31, 1, 51), (30, 47, 32, 0), (28, 46, 47, 30), (26, 45, 46, 28), (24, 44, 45, 26), (22, 43, 44, 48), (20, 42, 43, 22), (18, 41, 42, 49), (16, 40, 41, 18), (14, 39, 40, 16), (12, 38, 39, 14), (10, 37, 38, 12), (8, 36, 37, 10), (6, 35, 36, 8), (4, 34, 35, 6), (2, 33, 34, 50), (0, 32, 33, 2), (47, 66, 51, 32), (46, 65, 66, 47), (45, 64, 65, 46), (44, 63, 64, 45), (43, 62, 63, 44), (42, 61, 62, 43), (41, 60, 61, 42), (40, 59, 60, 41), (39, 58, 59, 40), (38, 57, 58, 39), (37, 56, 57, 38), (36, 55, 56, 37), (35, 54, 55, 36), (34, 53, 54, 35), (33, 52, 53, 34), (32, 51, 52, 33)])
_uv = me_cylinder_004.uv_layers.new(name='UVMap')
_uv.uv.foreach_set('vector', [1.0, 0.7272, 1.0, 1.0, 0.9375, 1.0, 0.9375, 0.8013, 0.9375, 0.8013, 0.9375, 1.0, 0.875, 1.0, 0.875, 0.7272, 0.875, 0.7272, 0.875, 1.0, 0.8125, 1.0, 0.8125, 0.8013, 0.8125, 0.8013, 0.8125, 1.0, 0.75, 1.0, 0.75, 0.7272, 0.75, 0.7272, 0.75, 1.0, 0.6875, 1.0, 0.6875, 0.8013, 0.6875, 0.8013, 0.6875, 1.0, 0.625, 1.0, 0.625, 0.7272, 0.625, 0.7272, 0.625, 1.0, 0.5625, 1.0, 0.5625, 0.8013, 0.5625, 0.8013, 0.5625, 1.0, 0.5, 1.0, 0.5, 0.7272, 0.5, 0.7272, 0.5, 1.0, 0.4375, 1.0, 0.4375, 0.8013, 0.4375, 0.8013, 0.4375, 1.0, 0.375, 1.0, 0.375, 0.7272, 0.375, 0.7272, 0.375, 1.0, 0.3125, 1.0, 0.3125, 0.8013, 0.3125, 0.8013, 0.3125, 1.0, 0.25, 1.0, 0.25, 0.7272, 0.25, 0.7272, 0.25, 1.0, 0.1875, 1.0, 0.1875, 0.8013, 0.1875, 0.8013, 0.1875, 1.0, 0.125, 1.0, 0.125, 0.7272, 0.125, 0.7272, 0.125, 1.0, 0.0625, 1.0, 0.0625, 0.8013, 0.0625, 0.8013, 0.0625, 1.0, 0.0, 1.0, 0.0, 0.7272, 0.0625, 0.6358, 0.0625, 0.7082, 0.0, 0.5994, 0.0, 0.5, 0.125, 0.5, 0.125, 0.5994, 0.0625, 0.7082, 0.0625, 0.6358, 0.1875, 0.6358, 0.1875, 0.7082, 0.125, 0.5994, 0.125, 0.5, 0.25, 0.5, 0.25, 0.5994, 0.1875, 0.7082, 0.1875, 0.6358, 0.3125, 0.6358, 0.3125, 0.7082, 0.25, 0.5994, 0.25, 0.5, 0.375, 0.5, 0.375, 0.5994, 0.3125, 0.7082, 0.3125, 0.6358, 0.4375, 0.6358, 0.4375, 0.7082, 0.375, 0.5994, 0.375, 0.5, 0.5, 0.5, 0.5, 0.5994, 0.4375, 0.7082, 0.4375, 0.6358, 0.5625, 0.6358, 0.5625, 0.7082, 0.5, 0.5994, 0.5, 0.5, 0.625, 0.5, 0.625, 0.5994, 0.5625, 0.7082, 0.5625, 0.6358, 0.6875, 0.6358, 0.6875, 0.7082, 0.625, 0.5994, 0.625, 0.5, 0.75, 0.5, 0.75, 0.5994, 0.6875, 0.7082, 0.6875, 0.6358, 0.8125, 0.6358, 0.8125, 0.7082, 0.75, 0.5994, 0.75, 0.5, 0.875, 0.5, 0.875, 0.5994, 0.8125, 0.7082, 0.8125, 0.6358, 0.9375, 0.6358, 0.9375, 0.7082, 0.875, 0.5994, 0.875, 0.5, 1.0, 0.5, 1.0, 0.5994, 0.9375, 0.7082, 0.9375, 0.6358, 0.0625, 0.7082, 0.0625, 0.8013, 0.0, 0.7272, 0.0, 0.5994, 0.125, 0.5994, 0.125, 0.7272, 0.0625, 0.8013, 0.0625, 0.7082, 0.1875, 0.7082, 0.1875, 0.8013, 0.125, 0.7272, 0.125, 0.5994, 0.25, 0.5994, 0.25, 0.7272, 0.1875, 0.8013, 0.1875, 0.7082, 0.3125, 0.7082, 0.3125, 0.8013, 0.25, 0.7272, 0.25, 0.5994, 0.375, 0.5994, 0.375, 0.7272, 0.3125, 0.8013, 0.3125, 0.7082, 0.4375, 0.7082, 0.4375, 0.8013, 0.375, 0.7272, 0.375, 0.5994, 0.5, 0.5994, 0.5, 0.7272, 0.4375, 0.8013, 0.4375, 0.7082, 0.5625, 0.7082, 0.5625, 0.8013, 0.5, 0.7272, 0.5, 0.5994, 0.625, 0.5994, 0.625, 0.7272, 0.5625, 0.8013, 0.5625, 0.7082, 0.6875, 0.7082, 0.6875, 0.8013, 0.625, 0.7272, 0.625, 0.5994, 0.75, 0.5994, 0.75, 0.7272, 0.6875, 0.8013, 0.6875, 0.7082, 0.8125, 0.7082, 0.8125, 0.8013, 0.75, 0.7272, 0.75, 0.5994, 0.875, 0.5994, 0.875, 0.7272, 0.8125, 0.8013, 0.8125, 0.7082, 0.9375, 0.7082, 0.9375, 0.8013, 0.875, 0.7272, 0.875, 0.5994, 1.0, 0.5994, 1.0, 0.7272, 0.9375, 0.8013, 0.9375, 0.7082])
me_cylinder_004.use_remesh_fix_poles = True
me_cylinder_004.use_remesh_preserve_attributes = False
me_cylinder_004.use_mirror_vertex_groups = False
me_cylinder_004.update()
me_cylinder_005 = bpy.data.meshes.new('Cylinder.005')
me_cylinder_005.from_pydata([(-0.1537, 3.636, -4.326), (0.3034, 0.7097, -1.254), (1.082, 2.537, -3.653), (0.5051, 0.6691, -1.3), (2.594, 3.206, -4.742), (0.6737, 0.5532, -1.35), (2.128, 1.461, -3.797), (0.7836, 0.3799, -1.399), (3.392, 0.9919, -4.954), (0.8181, 0.1754, -1.437), (2.102, -0.04229, -3.914), (0.7718, -0.02901, -1.459), (2.003, -1.592, -4.817), (0.6519, -0.2023, -1.462), (1.02, -1.093, -3.935), (0.4766, -0.3182, -1.445), (0.338, -2.022, -4.829), (0.2725, -0.3588, -1.411), (-0.4845, -1.075, -3.847), (0.07081, -0.3182, -1.365), (-1.859, -0.8769, -4.9), (-0.09782, -0.2023, -1.314), (-1.53, 0.0001516, -3.704), (-0.2077, -0.02901, -1.266), (-2.545, 1.062, -4.522), (-0.2422, 0.1754, -1.228), (-1.504, 1.504, -3.587), (-0.1959, 0.3799, -1.206), (-1.742, 2.981, -4.393), (-0.07598, 0.5532, -1.203), (-0.4222, 2.554, -3.566), (0.09936, 0.6691, -1.22), (0.5014, 2.84, -3.721), (1.003, 1.979, -2.98), (1.921, 2.231, -3.84), (1.793, 1.166, -3.102), (2.49, 0.7953, -3.977), (1.773, 0.0291, -3.196), (1.874, -0.6259, -4.052), (0.9538, -0.7664, -3.207), (0.4341, -1.2, -4.022), (-0.1836, -0.7541, -3.13), (-0.9859, -0.591, -3.904), (-0.9733, 0.05878, -3.008), (-1.554, 0.8446, -3.767), (-0.9528, 1.196, -2.914), (-0.9383, 2.266, -3.691), (-0.134, 1.992, -2.902), (2.584, -0.6922, -5.03), (0.984, 3.418, -4.043), (0.4264, 1.925, -2.83), (0.7815, 1.413, -2.416), (1.367, 1.522, -2.93), (1.328, 0.8501, -2.517), (1.742, 0.5698, -3.037), (1.312, 0.06073, -2.591), (1.333, -0.374, -3.088), (0.7437, -0.4924, -2.594), (0.3775, -0.7565, -3.055), (-0.04465, -0.4853, -2.523), (-0.5632, -0.3538, -2.955), (-0.591, 0.07792, -2.421), (-0.9386, 0.5983, -2.848), (-0.5753, 0.8673, -2.347), (-0.5287, 1.542, -2.797), (-0.006803, 1.42, -2.345)], [], [(50, 1, 3, 51), (51, 3, 5, 52), (52, 5, 7, 53), (53, 7, 9, 54), (54, 9, 11, 55), (55, 11, 13, 56), (56, 13, 15, 57), (57, 15, 17, 58), (58, 17, 19, 59), (59, 19, 21, 60), (60, 21, 23, 61), (61, 23, 25, 62), (62, 25, 27, 63), (63, 27, 29, 64), (64, 29, 31, 65), (65, 31, 1, 50), (30, 47, 32, 0), (28, 46, 47, 30), (26, 45, 46, 28), (24, 44, 45, 26), (22, 43, 44, 24), (20, 42, 43, 22), (18, 41, 42, 20), (16, 40, 41, 18), (14, 39, 40, 16), (12, 38, 39, 14), (10, 37, 38, 48), (8, 36, 37, 10), (6, 35, 36, 8), (4, 34, 35, 6), (2, 33, 34, 4), (49, 32, 33, 2), (47, 65, 50, 32), (46, 64, 65, 47), (45, 63, 64, 46), (44, 62, 63, 45), (43, 61, 62, 44), (42, 60, 61, 43), (41, 59, 60, 42), (40, 58, 59, 41), (39, 57, 58, 40), (38, 56, 57, 39), (37, 55, 56, 38), (36, 54, 55, 37), (35, 53, 54, 36), (34, 52, 53, 35), (33, 51, 52, 34), (32, 50, 51, 33)])
_uv = me_cylinder_005.uv_layers.new(name='UVMap')
_uv.uv.foreach_set('vector', [1.0, 0.7522, 1.0, 1.0, 0.9375, 1.0, 0.9375, 0.8385, 0.9375, 0.8385, 0.9375, 1.0, 0.875, 1.0, 0.875, 0.7522, 0.875, 0.7522, 0.875, 1.0, 0.8125, 1.0, 0.8125, 0.8385, 0.8125, 0.8385, 0.8125, 1.0, 0.75, 1.0, 0.75, 0.7522, 0.75, 0.7522, 0.75, 1.0, 0.6875, 1.0, 0.6875, 0.8385, 0.6875, 0.8385, 0.6875, 1.0, 0.625, 1.0, 0.625, 0.7522, 0.625, 0.7522, 0.625, 1.0, 0.5625, 1.0, 0.5625, 0.8385, 0.5625, 0.8385, 0.5625, 1.0, 0.5, 1.0, 0.5, 0.7522, 0.5, 0.7522, 0.5, 1.0, 0.4375, 1.0, 0.4375, 0.8385, 0.4375, 0.8385, 0.4375, 1.0, 0.375, 1.0, 0.375, 0.7522, 0.375, 0.7522, 0.375, 1.0, 0.3125, 1.0, 0.3125, 0.8385, 0.3125, 0.8385, 0.3125, 1.0, 0.25, 1.0, 0.25, 0.7522, 0.25, 0.7522, 0.25, 1.0, 0.1875, 1.0, 0.1875, 0.8385, 0.1875, 0.8385, 0.1875, 1.0, 0.125, 1.0, 0.125, 0.7522, 0.125, 0.7522, 0.125, 1.0, 0.0625, 1.0, 0.0625, 0.8385, 0.0625, 0.8385, 0.0625, 1.0, 0.0, 1.0, 0.0, 0.7522, 0.0625, 0.6741, 0.0625, 0.7494, 0.0, 0.6156, 0.0, 0.5, 0.125, 0.5, 0.125, 0.6156, 0.0625, 0.7494, 0.0625, 0.6741, 0.1875, 0.6741, 0.1875, 0.7494, 0.125, 0.6156, 0.125, 0.5, 0.25, 0.5, 0.25, 0.6156, 0.1875, 0.7494, 0.1875, 0.6741, 0.3125, 0.6741, 0.3125, 0.7494, 0.25, 0.6156, 0.25, 0.5, 0.375, 0.5, 0.375, 0.6156, 0.3125, 0.7494, 0.3125, 0.6741, 0.4375, 0.6741, 0.4375, 0.7494, 0.375, 0.6156, 0.375, 0.5, 0.5, 0.5, 0.5, 0.6156, 0.4375, 0.7494, 0.4375, 0.6741, 0.5625, 0.6741, 0.5625, 0.7494, 0.5, 0.6156, 0.5, 0.5, 0.625, 0.5, 0.625, 0.6156, 0.5625, 0.7494, 0.5625, 0.6741, 0.6875, 0.6741, 0.6875, 0.7494, 0.625, 0.6156, 0.625, 0.5, 0.75, 0.5, 0.75, 0.6156, 0.6875, 0.7494, 0.6875, 0.6741, 0.8125, 0.6741, 0.8125, 0.7494, 0.75, 0.6156, 0.75, 0.5, 0.875, 0.5, 0.875, 0.6156, 0.8125, 0.7494, 0.8125, 0.6741, 0.9375, 0.6741, 0.9375, 0.7494, 0.875, 0.6156, 0.875, 0.5, 1.0, 0.5, 1.0, 0.6156, 0.9375, 0.7494, 0.9375, 0.6741, 0.0625, 0.7494, 0.0625, 0.8385, 0.0, 0.7522, 0.0, 0.6156, 0.125, 0.6156, 0.125, 0.7522, 0.0625, 0.8385, 0.0625, 0.7494, 0.1875, 0.7494, 0.1875, 0.8385, 0.125, 0.7522, 0.125, 0.6156, 0.25, 0.6156, 0.25, 0.7522, 0.1875, 0.8385, 0.1875, 0.7494, 0.3125, 0.7494, 0.3125, 0.8385, 0.25, 0.7522, 0.25, 0.6156, 0.375, 0.6156, 0.375, 0.7522, 0.3125, 0.8385, 0.3125, 0.7494, 0.4375, 0.7494, 0.4375, 0.8385, 0.375, 0.7522, 0.375, 0.6156, 0.5, 0.6156, 0.5, 0.7522, 0.4375, 0.8385, 0.4375, 0.7494, 0.5625, 0.7494, 0.5625, 0.8385, 0.5, 0.7522, 0.5, 0.6156, 0.625, 0.6156, 0.625, 0.7522, 0.5625, 0.8385, 0.5625, 0.7494, 0.6875, 0.7494, 0.6875, 0.8385, 0.625, 0.7522, 0.625, 0.6156, 0.75, 0.6156, 0.75, 0.7522, 0.6875, 0.8385, 0.6875, 0.7494, 0.8125, 0.7494, 0.8125, 0.8385, 0.75, 0.7522, 0.75, 0.6156, 0.875, 0.6156, 0.875, 0.7522, 0.8125, 0.8385, 0.8125, 0.7494, 0.9375, 0.7494, 0.9375, 0.8385, 0.875, 0.7522, 0.875, 0.6156, 1.0, 0.6156, 1.0, 0.7522, 0.9375, 0.8385, 0.9375, 0.7494])
me_cylinder_005.use_remesh_fix_poles = True
me_cylinder_005.use_remesh_preserve_attributes = False
me_cylinder_005.use_mirror_vertex_groups = False
me_cylinder_005.update()
me_cylinder_006 = bpy.data.meshes.new('Cylinder.006')
me_cylinder_006.from_pydata([(0.4674, 3.548, -4.618), (0.6749, 0.3449, -1.227), (1.212, 2.193, -3.853), (0.8397, 0.3154, -1.268), (2.336, 2.769, -4.827), (0.9776, 0.225, -1.318), (2.185, 1.203, -4.083), (1.067, 0.08771, -1.371), (3.01, 0.7766, -5.229), (1.096, -0.07572, -1.417), (2.163, -0.1947, -4.24), (1.058, -0.2404, -1.451), (2.369, -1.319, -5.367), (0.9597, -0.3812, -1.467), (1.16, -1.182, -4.232), (0.8164, -0.4767, -1.462), (0.02451, -1.627, -5.123), (0.6497, -0.5124, -1.437), (-0.2375, -1.181, -4.063), (0.4849, -0.4828, -1.397), (-1.625, -0.9682, -5.02), (0.347, -0.3925, -1.347), (-1.21, -0.1912, -3.833), (0.2572, -0.2551, -1.294), (-1.889, 1.313, -4.274), (0.2291, -0.09171, -1.248), (-1.189, 1.207, -3.676), (0.2669, 0.07294, -1.214), (-1.422, 2.711, -4.407), (0.3649, 0.2137, -1.198), (-0.1854, 2.194, -3.684), (0.5082, 0.3092, -1.203), (0.5464, 2.627, -4.08), (1.146, 1.79, -3.326), (1.938, 2.043, -4.305), (1.93, 0.9927, -3.518), (2.498, 0.6402, -4.521), (1.912, -0.1347, -3.651), (1.897, -0.7603, -4.601), (1.102, -0.9317, -3.646), (0.488, -1.338, -4.499), (-0.02542, -0.9314, -3.507), (-0.9038, -0.7546, -4.274), (-0.8099, -0.1339, -3.315), (-1.463, 0.6483, -4.058), (-0.7919, 0.9935, -3.182), (-0.8626, 2.049, -3.978), (0.01804, 1.79, -3.187), (-2.045, 0.3411, -4.558), (1.076, -1.785, -4.788), (0.5954, 1.606, -2.964), (0.9858, 1.132, -2.56), (1.474, 1.24, -3.12), (1.501, 0.6093, -2.703), (1.826, 0.3562, -3.275), (1.488, -0.1317, -2.804), (1.445, -0.5284, -3.337), (0.9535, -0.6571, -2.806), (0.5541, -0.8951, -3.27), (0.2112, -0.659, -2.705), (-0.3247, -0.5292, -3.113), (-0.3042, -0.1365, -2.563), (-0.6766, 0.355, -2.959), (-0.2908, 0.6045, -2.461), (-0.2955, 1.24, -2.897), (0.2435, 1.13, -2.46)], [], [(50, 1, 3, 51), (51, 3, 5, 52), (52, 5, 7, 53), (53, 7, 9, 54), (54, 9, 11, 55), (55, 11, 13, 56), (56, 13, 15, 57), (57, 15, 17, 58), (58, 17, 19, 59), (59, 19, 21, 60), (60, 21, 23, 61), (61, 23, 25, 62), (62, 25, 27, 63), (63, 27, 29, 64), (64, 29, 31, 65), (65, 31, 1, 50), (30, 47, 32, 0), (28, 46, 47, 30), (26, 45, 46, 28), (24, 44, 45, 26), (22, 43, 44, 48), (20, 42, 43, 22), (18, 41, 42, 20), (16, 40, 41, 18), (14, 39, 40, 49), (12, 38, 39, 14), (10, 37, 38, 12), (8, 36, 37, 10), (6, 35, 36, 8), (4, 34, 35, 6), (2, 33, 34, 4), (0, 32, 33, 2), (47, 65, 50, 32), (46, 64, 65, 47), (45, 63, 64, 46), (44, 62, 63, 45), (43, 61, 62, 44), (42, 60, 61, 43), (41, 59, 60, 42), (40, 58, 59, 41), (39, 57, 58, 40), (38, 56, 57, 39), (37, 55, 56, 38), (36, 54, 55, 37), (35, 53, 54, 36), (34, 52, 53, 35), (33, 51, 52, 34), (32, 50, 51, 33)])
_uv = me_cylinder_006.uv_layers.new(name='UVMap')
_uv.uv.foreach_set('vector', [1.0, 0.7393, 1.0, 1.0, 0.9375, 1.0, 0.9375, 0.8227, 0.9375, 0.8227, 0.9375, 1.0, 0.875, 1.0, 0.875, 0.7393, 0.875, 0.7393, 0.875, 1.0, 0.8125, 1.0, 0.8125, 0.8227, 0.8125, 0.8227, 0.8125, 1.0, 0.75, 1.0, 0.75, 0.7393, 0.75, 0.7393, 0.75, 1.0, 0.6875, 1.0, 0.6875, 0.8227, 0.6875, 0.8227, 0.6875, 1.0, 0.625, 1.0, 0.625, 0.7393, 0.625, 0.7393, 0.625, 1.0, 0.5625, 1.0, 0.5625, 0.8227, 0.5625, 0.8227, 0.5625, 1.0, 0.5, 1.0, 0.5, 0.7393, 0.5, 0.7393, 0.5, 1.0, 0.4375, 1.0, 0.4375, 0.8227, 0.4375, 0.8227, 0.4375, 1.0, 0.375, 1.0, 0.375, 0.7393, 0.375, 0.7393, 0.375, 1.0, 0.3125, 1.0, 0.3125, 0.8227, 0.3125, 0.8227, 0.3125, 1.0, 0.25, 1.0, 0.25, 0.7393, 0.25, 0.7393, 0.25, 1.0, 0.1875, 1.0, 0.1875, 0.8227, 0.1875, 0.8227, 0.1875, 1.0, 0.125, 1.0, 0.125, 0.7393, 0.125, 0.7393, 0.125, 1.0, 0.0625, 1.0, 0.0625, 0.8227, 0.0625, 0.8227, 0.0625, 1.0, 0.0, 1.0, 0.0, 0.7393, 0.0625, 0.6599, 0.0625, 0.7102, 0.0, 0.574, 0.0, 0.5, 0.125, 0.5, 0.125, 0.574, 0.0625, 0.7102, 0.0625, 0.6599, 0.1875, 0.6599, 0.1875, 0.7102, 0.125, 0.574, 0.125, 0.5, 0.25, 0.5, 0.25, 0.574, 0.1875, 0.7102, 0.1875, 0.6599, 0.3125, 0.6599, 0.3125, 0.7102, 0.25, 0.574, 0.25, 0.5, 0.375, 0.5, 0.375, 0.574, 0.3125, 0.7102, 0.3125, 0.6599, 0.4375, 0.6599, 0.4375, 0.7102, 0.375, 0.574, 0.375, 0.5, 0.5, 0.5, 0.5, 0.574, 0.4375, 0.7102, 0.4375, 0.6599, 0.5625, 0.6599, 0.5625, 0.7102, 0.5, 0.574, 0.5, 0.5, 0.625, 0.5, 0.625, 0.574, 0.5625, 0.7102, 0.5625, 0.6599, 0.6875, 0.6599, 0.6875, 0.7102, 0.625, 0.574, 0.625, 0.5, 0.75, 0.5, 0.75, 0.574, 0.6875, 0.7102, 0.6875, 0.6599, 0.8125, 0.6599, 0.8125, 0.7102, 0.75, 0.574, 0.75, 0.5, 0.875, 0.5, 0.875, 0.574, 0.8125, 0.7102, 0.8125, 0.6599, 0.9375, 0.6599, 0.9375, 0.7102, 0.875, 0.574, 0.875, 0.5, 1.0, 0.5, 1.0, 0.574, 0.9375, 0.7102, 0.9375, 0.6599, 0.0625, 0.7102, 0.0625, 0.8227, 0.0, 0.7393, 0.0, 0.574, 0.125, 0.574, 0.125, 0.7393, 0.0625, 0.8227, 0.0625, 0.7102, 0.1875, 0.7102, 0.1875, 0.8227, 0.125, 0.7393, 0.125, 0.574, 0.25, 0.574, 0.25, 0.7393, 0.1875, 0.8227, 0.1875, 0.7102, 0.3125, 0.7102, 0.3125, 0.8227, 0.25, 0.7393, 0.25, 0.574, 0.375, 0.574, 0.375, 0.7393, 0.3125, 0.8227, 0.3125, 0.7102, 0.4375, 0.7102, 0.4375, 0.8227, 0.375, 0.7393, 0.375, 0.574, 0.5, 0.574, 0.5, 0.7393, 0.4375, 0.8227, 0.4375, 0.7102, 0.5625, 0.7102, 0.5625, 0.8227, 0.5, 0.7393, 0.5, 0.574, 0.625, 0.574, 0.625, 0.7393, 0.5625, 0.8227, 0.5625, 0.7102, 0.6875, 0.7102, 0.6875, 0.8227, 0.625, 0.7393, 0.625, 0.574, 0.75, 0.574, 0.75, 0.7393, 0.6875, 0.8227, 0.6875, 0.7102, 0.8125, 0.7102, 0.8125, 0.8227, 0.75, 0.7393, 0.75, 0.574, 0.875, 0.574, 0.875, 0.7393, 0.8125, 0.8227, 0.8125, 0.7102, 0.9375, 0.7102, 0.9375, 0.8227, 0.875, 0.7393, 0.875, 0.574, 1.0, 0.574, 1.0, 0.7393, 0.9375, 0.8227, 0.9375, 0.7102])
me_cylinder_006.use_remesh_fix_poles = True
me_cylinder_006.use_remesh_preserve_attributes = False
me_cylinder_006.use_mirror_vertex_groups = False
me_cylinder_006.update()
me_cylinder_007 = bpy.data.meshes.new('Cylinder.007')
me_cylinder_007.from_pydata([(0.4667, 2.677, -4.606), (0.8845, -0.2166, -1.017), (1.169, 1.611, -3.843), (1.017, -0.2412, -1.066), (1.911, 2.082, -4.973), (1.126, -0.3164, -1.121), (2.006, 0.7596, -4.088), (1.195, -0.4306, -1.173), (2.808, -0.07469, -5.057), (1.214, -0.5666, -1.214), (1.982, -0.4471, -4.262), (1.179, -0.7036, -1.238), (2.112, -1.337, -5.347), (1.097, -0.8207, -1.242), (1.112, -1.302, -4.265), (0.9787, -0.9002, -1.224), (0.3972, -1.958, -5.012), (0.8433, -0.9299, -1.188), (-0.09442, -1.305, -4.094), (0.711, -0.9053, -1.138), (-1.154, -0.61, -4.589), (0.602, -0.8301, -1.083), (-0.931, -0.4535, -3.849), (0.5328, -0.7159, -1.031), (-1.848, 0.4355, -4.498), (0.5141, -0.5799, -0.9901), (-0.9074, 0.7532, -3.674), (0.5486, -0.4429, -0.9659), (-0.4683, 2.291, -4.427), (0.6311, -0.3258, -0.9624), (-0.03753, 1.608, -3.672), (0.7491, -0.2463, -0.9802), (0.566, 2.008, -4.079), (1.147, 1.294, -3.378), (1.757, 1.513, -4.309), (1.84, 0.587, -3.586), (2.316, 0.315, -4.419), (1.819, -0.4151, -3.734), (1.714, -0.8844, -4.646), (1.097, -1.125, -3.735), (0.5057, -1.383, -4.555), (0.09532, -1.128, -3.588), (-0.6851, -0.8879, -4.325), (-0.5982, -0.4214, -3.379), (-1.161, 0.3101, -4.09), (-0.5776, 0.5806, -3.232), (-0.6425, 1.51, -3.988), (0.1451, 1.291, -3.231), (2.318, 1.063, -4.664), (-0.9448, -1.543, -4.953), (-1.382, 1.52, -4.059), (0.702, 0.8554, -2.757), (1.025, 0.5071, -2.442), (1.354, 0.5846, -2.904), (1.418, 0.1037, -2.579), (1.611, -0.07402, -3.049), (1.403, -0.4699, -2.672), (1.323, -0.7347, -3.107), (0.9879, -0.8776, -2.668), (0.6586, -1.01, -3.045), (0.4165, -0.8807, -2.567), (0.006578, -0.7397, -2.898), (0.02333, -0.4773, -2.43), (-0.2508, -0.08106, -2.753), (0.03875, 0.09627, -2.337), (0.03724, 0.5796, -2.695), (0.4537, 0.504, -2.341)], [], [(51, 1, 3, 52), (52, 3, 5, 53), (53, 5, 7, 54), (54, 7, 9, 55), (55, 9, 11, 56), (56, 11, 13, 57), (57, 13, 15, 58), (58, 15, 17, 59), (59, 17, 19, 60), (60, 19, 21, 61), (61, 21, 23, 62), (62, 23, 25, 63), (63, 25, 27, 64), (64, 27, 29, 65), (65, 29, 31, 66), (66, 31, 1, 51), (30, 47, 32, 0), (28, 46, 47, 30), (26, 45, 46, 50), (24, 44, 45, 26), (22, 43, 44, 24), (20, 42, 43, 22), (18, 41, 42, 49), (16, 40, 41, 18), (14, 39, 40, 16), (12, 38, 39, 14), (10, 37, 38, 12), (8, 36, 37, 10), (6, 35, 36, 48), (4, 34, 35, 6), (2, 33, 34, 4), (0, 32, 33, 2), (47, 66, 51, 32), (46, 65, 66, 47), (45, 64, 65, 46), (44, 63, 64, 45), (43, 62, 63, 44), (42, 61, 62, 43), (41, 60, 61, 42), (40, 59, 60, 41), (39, 58, 59, 40), (38, 57, 58, 39), (37, 56, 57, 38), (36, 55, 56, 37), (35, 54, 55, 36), (34, 53, 54, 35), (33, 52, 53, 34), (32, 51, 52, 33)])
_uv = me_cylinder_007.uv_layers.new(name='UVMap')
_uv.uv.foreach_set('vector', [1.0, 0.7461, 1.0, 1.0, 0.9375, 1.0, 0.9375, 0.8176, 0.9375, 0.8176, 0.9375, 1.0, 0.875, 1.0, 0.875, 0.7461, 0.875, 0.7461, 0.875, 1.0, 0.8125, 1.0, 0.8125, 0.8176, 0.8125, 0.8176, 0.8125, 1.0, 0.75, 1.0, 0.75, 0.7461, 0.75, 0.7461, 0.75, 1.0, 0.6875, 1.0, 0.6875, 0.8176, 0.6875, 0.8176, 0.6875, 1.0, 0.625, 1.0, 0.625, 0.7461, 0.625, 0.7461, 0.625, 1.0, 0.5625, 1.0, 0.5625, 0.8176, 0.5625, 0.8176, 0.5625, 1.0, 0.5, 1.0, 0.5, 0.7461, 0.5, 0.7461, 0.5, 1.0, 0.4375, 1.0, 0.4375, 0.8176, 0.4375, 0.8176, 0.4375, 1.0, 0.375, 1.0, 0.375, 0.7461, 0.375, 0.7461, 0.375, 1.0, 0.3125, 1.0, 0.3125, 0.8176, 0.3125, 0.8176, 0.3125, 1.0, 0.25, 1.0, 0.25, 0.7461, 0.25, 0.7461, 0.25, 1.0, 0.1875, 1.0, 0.1875, 0.8176, 0.1875, 0.8176, 0.1875, 1.0, 0.125, 1.0, 0.125, 0.7461, 0.125, 0.7461, 0.125, 1.0, 0.0625, 1.0, 0.0625, 0.8176, 0.0625, 0.8176, 0.0625, 1.0, 0.0, 1.0, 0.0, 0.7461, 0.0625, 0.6408, 0.0625, 0.6812, 0.0, 0.5562, 0.0, 0.5, 0.125, 0.5, 0.125, 0.5562, 0.0625, 0.6812, 0.0625, 0.6408, 0.1875, 0.6408, 0.1875, 0.6812, 0.125, 0.5562, 0.125, 0.5, 0.25, 0.5, 0.25, 0.5562, 0.1875, 0.6812, 0.1875, 0.6408, 0.3125, 0.6408, 0.3125, 0.6812, 0.25, 0.5562, 0.25, 0.5, 0.375, 0.5, 0.375, 0.5562, 0.3125, 0.6812, 0.3125, 0.6408, 0.4375, 0.6408, 0.4375, 0.6812, 0.375, 0.5562, 0.375, 0.5, 0.5, 0.5, 0.5, 0.5562, 0.4375, 0.6812, 0.4375, 0.6408, 0.5625, 0.6408, 0.5625, 0.6812, 0.5, 0.5562, 0.5, 0.5, 0.625, 0.5, 0.625, 0.5562, 0.5625, 0.6812, 0.5625, 0.6408, 0.6875, 0.6408, 0.6875, 0.6812, 0.625, 0.5562, 0.625, 0.5, 0.75, 0.5, 0.75, 0.5562, 0.6875, 0.6812, 0.6875, 0.6408, 0.8125, 0.6408, 0.8125, 0.6812, 0.75, 0.5562, 0.75, 0.5, 0.875, 0.5, 0.875, 0.5562, 0.8125, 0.6812, 0.8125, 0.6408, 0.9375, 0.6408, 0.9375, 0.6812, 0.875, 0.5562, 0.875, 0.5, 1.0, 0.5, 1.0, 0.5562, 0.9375, 0.6812, 0.9375, 0.6408, 0.0625, 0.6812, 0.0625, 0.8176, 0.0, 0.7461, 0.0, 0.5562, 0.125, 0.5562, 0.125, 0.7461, 0.0625, 0.8176, 0.0625, 0.6812, 0.1875, 0.6812, 0.1875, 0.8176, 0.125, 0.7461, 0.125, 0.5562, 0.25, 0.5562, 0.25, 0.7461, 0.1875, 0.8176, 0.1875, 0.6812, 0.3125, 0.6812, 0.3125, 0.8176, 0.25, 0.7461, 0.25, 0.5562, 0.375, 0.5562, 0.375, 0.7461, 0.3125, 0.8176, 0.3125, 0.6812, 0.4375, 0.6812, 0.4375, 0.8176, 0.375, 0.7461, 0.375, 0.5562, 0.5, 0.5562, 0.5, 0.7461, 0.4375, 0.8176, 0.4375, 0.6812, 0.5625, 0.6812, 0.5625, 0.8176, 0.5, 0.7461, 0.5, 0.5562, 0.625, 0.5562, 0.625, 0.7461, 0.5625, 0.8176, 0.5625, 0.6812, 0.6875, 0.6812, 0.6875, 0.8176, 0.625, 0.7461, 0.625, 0.5562, 0.75, 0.5562, 0.75, 0.7461, 0.6875, 0.8176, 0.6875, 0.6812, 0.8125, 0.6812, 0.8125, 0.8176, 0.75, 0.7461, 0.75, 0.5562, 0.875, 0.5562, 0.875, 0.7461, 0.8125, 0.8176, 0.8125, 0.6812, 0.9375, 0.6812, 0.9375, 0.8176, 0.875, 0.7461, 0.875, 0.5562, 1.0, 0.5562, 1.0, 0.7461, 0.9375, 0.8176, 0.9375, 0.6812])
me_cylinder_007.use_remesh_fix_poles = True
me_cylinder_007.use_remesh_preserve_attributes = False
me_cylinder_007.use_mirror_vertex_groups = False
me_cylinder_007.update()
me_cylinder_008 = bpy.data.meshes.new('Cylinder.008')
me_cylinder_008.from_pydata([(0.322, 1.866, -4.174), (1.128, 0.7358, -3.562), (1.061, 1.562, -4.449), (1.764, 0.07862, -3.858), (2.067, 0.02137, -4.944), (1.729, -0.8617, -4.056), (1.71, -0.8403, -5.171), (1.042, -1.534, -4.04), (0.1963, -1.942, -4.834), (0.106, -1.545, -3.818), (1.661, -1.591, -0.616), (-1.154, -1.472, -4.704), (-0.5303, -0.8879, -3.522), (-1.521, -0.01676, -4.196), (-0.4945, 0.05238, -3.324), (-0.8573, 1.229, -3.974), (0.1925, 0.7249, -3.341), (0.9696, -1.438, -2.077), (1.049, -0.2634, -2.271), (1.345, -0.6, -1.983), (1.469, -0.436, -2.409), (1.579, -0.8414, -2.091), (1.629, -0.8624, -2.541), (1.566, -1.187, -2.164), (1.436, -1.293, -2.59), (1.313, -1.434, -2.158), (1.003, -1.475, -2.526), (0.5831, -1.303, -2.388), (0.7359, -1.196, -1.968), (0.4228, -0.8764, -2.256), (0.7491, -0.851, -1.895), (0.6158, -0.4459, -2.208), (1.001, -0.604, -1.901), (0.4167, -1.454, -3.139), (1.175, 0.2384, -2.949), (1.425, 0.5698, -3.811), (1.648, -0.2494, -3.169), (1.749, -0.2919, -4.078), (1.621, -0.9472, -3.316), (1.359, -1.162, -4.175), (1.111, -1.446, -3.303), (0.4837, -1.53, -4.047), (-0.3642, -1.182, -3.768), (-0.05553, -0.9667, -2.919), (-0.688, -0.3202, -3.502), (-0.02895, -0.2689, -2.773), (-0.2982, 0.5498, -3.404), (0.4809, 0.2303, -2.785), (0.577, 0.9184, -3.532), (1.939, 0.8363, -4.494), (1.017, -1.522, -4.717)], [], [(18, 10, 19), (19, 10, 20), (20, 10, 21), (21, 10, 22), (22, 10, 23), (23, 10, 24), (24, 10, 25), (25, 10, 26), (26, 10, 17), (17, 10, 27), (27, 10, 28), (28, 10, 29), (29, 10, 30), (30, 10, 31), (31, 10, 32), (32, 10, 18), (47, 32, 18, 48), (46, 31, 32, 47), (45, 30, 31, 46), (44, 29, 30, 45), (43, 28, 29, 44), (42, 27, 28, 43), (33, 17, 27, 42), (41, 26, 17, 33), (40, 25, 26, 41), (39, 24, 25, 40), (38, 23, 24, 39), (37, 22, 23, 38), (36, 21, 22, 37), (35, 20, 21, 36), (34, 19, 20, 35), (48, 18, 19, 34), (0, 48, 34, 1), (1, 34, 35, 2), (49, 35, 36, 3), (3, 36, 37, 4), (4, 37, 38, 5), (5, 38, 39, 6), (50, 39, 40, 7), (7, 40, 41, 8), (8, 41, 33, 9), (9, 33, 42, 11), (11, 42, 43, 12), (12, 43, 44, 13), (13, 44, 45, 14), (14, 45, 46, 15), (15, 46, 47, 16), (16, 47, 48, 0)])
_uv = me_cylinder_008.uv_layers.new(name='UVMap')
_uv.uv.foreach_set('vector', [0.9666, 0.7672, 0.9375, 1.0, 0.9341, 0.8267, 0.9007, 0.8267, 0.875, 1.0, 0.875, 0.7672, 0.8416, 0.7672, 0.8125, 1.0, 0.8092, 0.8267, 0.7758, 0.8267, 0.75, 1.0, 0.75, 0.7672, 0.7166, 0.7672, 0.6875, 1.0, 0.684, 0.8267, 0.6506, 0.8267, 0.625, 1.0, 0.625, 0.7672, 0.5916, 0.7672, 0.5625, 1.0, 0.5587, 0.8267, 0.5253, 0.8267, 0.5, 1.0, 0.5, 0.7672, 0.4666, 0.7672, 0.4375, 1.0, 0.4334, 0.8266, 0.4, 0.8267, 0.375, 1.0, 0.375, 0.7672, 0.3416, 0.7672, 0.3125, 1.0, 0.3084, 0.8267, 0.275, 0.8267, 0.25, 1.0, 0.25, 0.7672, 0.2166, 0.7672, 0.1875, 1.0, 0.1835, 0.8267, 0.1501, 0.8267, 0.125, 1.0, 0.125, 0.7672, 0.0916, 0.7672, 0.0625, 1.0, 0.05885, 0.8267, 0.02545, 0.8267, 0.0, 1.0, 0.0, 0.7672, 0.04461, 0.6962, 0.02545, 0.8267, 0.0, 0.7672, 0.0, 0.592, 0.1135, 0.592, 0.0916, 0.7672, 0.05885, 0.8267, 0.05611, 0.6962, 0.1691, 0.6962, 0.1501, 0.8267, 0.125, 0.7672, 0.125, 0.592, 0.2385, 0.592, 0.2166, 0.7672, 0.1835, 0.8267, 0.1806, 0.6962, 0.2938, 0.6962, 0.275, 0.8267, 0.25, 0.7672, 0.25, 0.592, 0.3635, 0.592, 0.3416, 0.7672, 0.3084, 0.8267, 0.3053, 0.6962, 0.4189, 0.6962, 0.4, 0.8267, 0.375, 0.7672, 0.375, 0.592, 0.4885, 0.592, 0.4666, 0.7672, 0.4334, 0.8266, 0.4304, 0.6962, 0.5444, 0.6962, 0.5253, 0.8267, 0.5, 0.7672, 0.5, 0.592, 0.6135, 0.592, 0.5916, 0.7672, 0.5587, 0.8267, 0.5559, 0.6962, 0.6699, 0.6962, 0.6506, 0.8267, 0.625, 0.7672, 0.625, 0.592, 0.7385, 0.592, 0.7166, 0.7672, 0.684, 0.8267, 0.6814, 0.6962, 0.7952, 0.6962, 0.7758, 0.8267, 0.75, 0.7672, 0.75, 0.592, 0.8635, 0.592, 0.8416, 0.7672, 0.8092, 0.8267, 0.8067, 0.6962, 0.9201, 0.6962, 0.9007, 0.8267, 0.875, 0.7672, 0.875, 0.592, 0.9885, 0.592, 0.9666, 0.7672, 0.9341, 0.8267, 0.9316, 0.6962, 1.0, 0.5, 0.9885, 0.592, 0.9316, 0.6962, 0.9302, 0.6277, 0.9302, 0.6277, 0.9201, 0.6962, 0.875, 0.592, 0.875, 0.5, 0.875, 0.5, 0.8635, 0.592, 0.8067, 0.6962, 0.8054, 0.6277, 0.8054, 0.6277, 0.7952, 0.6962, 0.75, 0.592, 0.75, 0.5, 0.75, 0.5, 0.7385, 0.592, 0.6814, 0.6962, 0.6801, 0.6277, 0.6801, 0.6277, 0.6699, 0.6962, 0.625, 0.592, 0.625, 0.5, 0.625, 0.5, 0.6135, 0.592, 0.5559, 0.6962, 0.5544, 0.6277, 0.5544, 0.6277, 0.5444, 0.6962, 0.5, 0.592, 0.5, 0.5, 0.5, 0.5, 0.4885, 0.592, 0.4304, 0.6962, 0.4288, 0.6277, 0.4288, 0.6277, 0.4189, 0.6962, 0.375, 0.592, 0.375, 0.5, 0.375, 0.5, 0.3635, 0.592, 0.3053, 0.6962, 0.3036, 0.6277, 0.3036, 0.6277, 0.2938, 0.6962, 0.25, 0.592, 0.25, 0.5, 0.25, 0.5, 0.2385, 0.592, 0.1806, 0.6962, 0.179, 0.6277, 0.179, 0.6277, 0.1691, 0.6962, 0.125, 0.592, 0.125, 0.5, 0.125, 0.5, 0.1135, 0.592, 0.05611, 0.6962, 0.05467, 0.6277, 0.05467, 0.6277, 0.04461, 0.6962, 0.0, 0.592, 0.0, 0.5])
me_cylinder_008.use_remesh_fix_poles = True
me_cylinder_008.use_remesh_preserve_attributes = False
me_cylinder_008.use_mirror_vertex_groups = False
me_cylinder_008.update()

# ---- objects
ob_cylinder = bpy.data.objects.new('Cylinder', me_cylinder_001)
ob_cylinder_001 = bpy.data.objects.new('Cylinder.001', me_cylinder_002)
ob_cylinder_002 = bpy.data.objects.new('Cylinder.002', me_cylinder_003)
ob_cylinder_003 = bpy.data.objects.new('Cylinder.003', me_cylinder_004)
ob_cylinder_004 = bpy.data.objects.new('Cylinder.004', me_cylinder_005)
ob_cylinder_005 = bpy.data.objects.new('Cylinder.005', me_cylinder_006)
ob_cylinder_006 = bpy.data.objects.new('Cylinder.006', me_cylinder_007)
ob_cylinder_007 = bpy.data.objects.new('Cylinder.007', me_cylinder_008)

# ---- transforms, parenting, visibility, modifiers, constraints
ob_cylinder.location = (0.0, -1.344e-07, 1.0)
ob_cylinder.lineart.crease_threshold = 0.0
ob_cylinder_001.location = (-0.5127, -0.4895, 7.117)
ob_cylinder_001.lineart.crease_threshold = 0.0
_m = ob_cylinder_001.modifiers.new('Solidify', 'SOLIDIFY')
_m.thickness = 0.25
ob_cylinder_002.location = (0.2071, -0.4895, 3.518)
ob_cylinder_002.lineart.crease_threshold = 0.0
_m = ob_cylinder_002.modifiers.new('Solidify', 'SOLIDIFY')
_m.thickness = 0.25
ob_cylinder_003.location = (-0.5991, -0.4895, 8.989)
ob_cylinder_003.lineart.crease_threshold = 0.0
_m = ob_cylinder_003.modifiers.new('Solidify', 'SOLIDIFY')
_m.thickness = 0.25
ob_cylinder_004.location = (-0.5991, -0.8638, 10.89)
ob_cylinder_004.lineart.crease_threshold = 0.0
_m = ob_cylinder_004.modifiers.new('Solidify', 'SOLIDIFY')
_m.thickness = 0.25
ob_cylinder_005.location = (-0.5703, -0.8638, 12.65)
ob_cylinder_005.lineart.crease_threshold = 0.0
_m = ob_cylinder_005.modifiers.new('Solidify', 'SOLIDIFY')
_m.thickness = 0.25
ob_cylinder_006.location = (-0.2824, -0.8638, 14.26)
ob_cylinder_006.lineart.crease_threshold = 0.0
_m = ob_cylinder_006.modifiers.new('Solidify', 'SOLIDIFY')
_m.thickness = 0.25
ob_cylinder_007.location = (0.1496, -0.8638, 15.96)
ob_cylinder_007.lineart.crease_threshold = 0.0
_m = ob_cylinder_007.modifiers.new('Solidify', 'SOLIDIFY')
_m.thickness = 0.25

# ---- collection membership
col_collection.objects.link(ob_cylinder)
col_collection.objects.link(ob_cylinder_001)
col_collection.objects.link(ob_cylinder_002)
col_collection.objects.link(ob_cylinder_003)
col_collection.objects.link(ob_cylinder_004)
col_collection.objects.link(ob_cylinder_005)
col_collection.objects.link(ob_cylinder_006)
col_collection.objects.link(ob_cylinder_007)

# ---- scene / render settings (as saved in the file)
scene.frame_start = 1; scene.frame_end = 250; scene.frame_set(1)
scene.render.engine = 'BLENDER_EEVEE_NEXT'
scene.cycles.use_denoising = False
scene.cycles.samples = 128
scene.cycles.sampling_pattern = 'TABULATED_SOBOL'
scene.cycles.use_adaptive_sampling = False
scene.cycles.use_light_tree = False
scene.view_settings.view_transform = 'Filmic'
bpy.context.view_layer.update()

# ---- added for rendering (the .blend has no active camera and no usable light): camera, sun
cam_auto = bpy.data.cameras.new('AutoCamera')
cam_auto.lens = 50.0
cam_auto.sensor_width = 36.0
cam_auto.clip_end = 1000.0
ob_auto_camera = bpy.data.objects.new('AutoCamera', cam_auto)
scene.collection.objects.link(ob_auto_camera)
ob_auto_camera.location = (19.4568, -22.7678, 23.1278)
ob_auto_camera.rotation_euler = (1.09748, -7.21219e-08, 0.694738)
scene.camera = ob_auto_camera
light_auto_sun = bpy.data.lights.new('AutoSun', 'SUN')
light_auto_sun.energy = 3.0
light_auto_sun.angle = 0.0523599
ob_auto_sun = bpy.data.objects.new('AutoSun', light_auto_sun)
scene.collection.objects.link(ob_auto_sun)
ob_auto_sun.rotation_euler = (0.872665, 0.174533, 0.523599)
bpy.context.view_layer.update()
